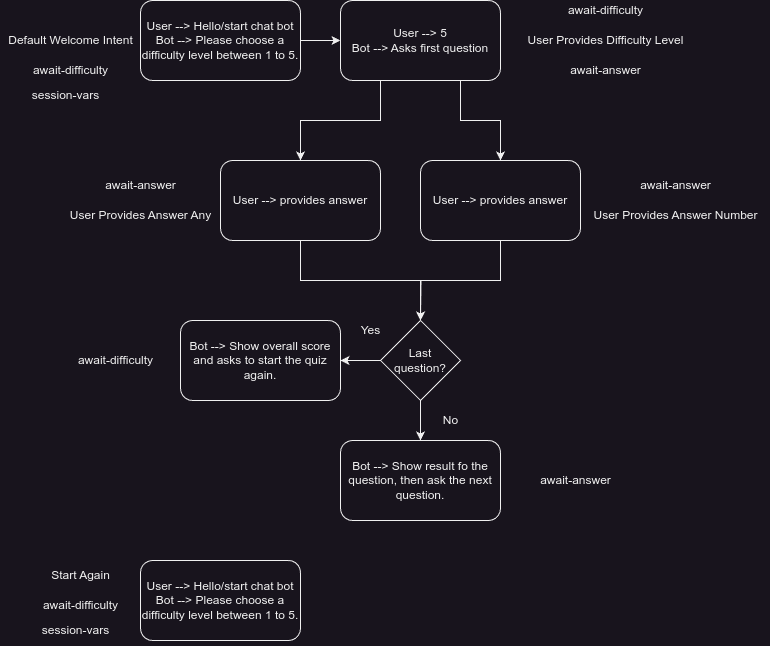

The diagram above was exported from draw.io. Its source (the exported page's mxGraphModel, read from the mxfile embedded in the PNG):
<mxGraphModel dx="1434" dy="875" grid="1" gridSize="10" guides="1" tooltips="1" connect="1" arrows="1" fold="1" page="1" pageScale="1" pageWidth="850" pageHeight="1100" math="0" shadow="0">
  <root>
    <mxCell id="0" />
    <mxCell id="1" parent="0" />
    <mxCell id="uNyQ5amhPeRQrQ_mj1AJ-4" value="" style="edgeStyle=orthogonalEdgeStyle;rounded=0;orthogonalLoop=1;jettySize=auto;html=1;" parent="1" source="uNyQ5amhPeRQrQ_mj1AJ-1" target="uNyQ5amhPeRQrQ_mj1AJ-3" edge="1">
      <mxGeometry relative="1" as="geometry" />
    </mxCell>
    <mxCell id="uNyQ5amhPeRQrQ_mj1AJ-1" value="User --&amp;gt; Hello/start chat bot&lt;br&gt;Bot --&amp;gt; Please choose a difficulty level between 1 to 5." style="rounded=1;whiteSpace=wrap;html=1;" parent="1" vertex="1">
      <mxGeometry x="200" y="40" width="160" height="80" as="geometry" />
    </mxCell>
    <mxCell id="uNyQ5amhPeRQrQ_mj1AJ-2" value="Default Welcome Intent" style="text;html=1;align=center;verticalAlign=middle;resizable=0;points=[];autosize=1;strokeColor=none;" parent="1" vertex="1">
      <mxGeometry x="60" y="70" width="140" height="20" as="geometry" />
    </mxCell>
    <mxCell id="n3aJN0n7OioceX2jGrwA-8" style="edgeStyle=orthogonalEdgeStyle;rounded=0;orthogonalLoop=1;jettySize=auto;html=1;exitX=0.25;exitY=1;exitDx=0;exitDy=0;entryX=0.5;entryY=0;entryDx=0;entryDy=0;" parent="1" source="uNyQ5amhPeRQrQ_mj1AJ-3" target="cIwUF0Na8Lkd5ma0jhoa-6" edge="1">
      <mxGeometry relative="1" as="geometry" />
    </mxCell>
    <mxCell id="n3aJN0n7OioceX2jGrwA-9" style="edgeStyle=orthogonalEdgeStyle;rounded=0;orthogonalLoop=1;jettySize=auto;html=1;exitX=0.75;exitY=1;exitDx=0;exitDy=0;entryX=0.5;entryY=0;entryDx=0;entryDy=0;" parent="1" source="uNyQ5amhPeRQrQ_mj1AJ-3" target="n3aJN0n7OioceX2jGrwA-7" edge="1">
      <mxGeometry relative="1" as="geometry" />
    </mxCell>
    <mxCell id="uNyQ5amhPeRQrQ_mj1AJ-3" value="User --&amp;gt; 5&lt;br&gt;Bot --&amp;gt; Asks first question" style="rounded=1;whiteSpace=wrap;html=1;" parent="1" vertex="1">
      <mxGeometry x="400" y="40" width="160" height="80" as="geometry" />
    </mxCell>
    <mxCell id="uNyQ5amhPeRQrQ_mj1AJ-5" value="Bot --&amp;gt; Show overall score and asks to start the quiz again." style="rounded=1;whiteSpace=wrap;html=1;" parent="1" vertex="1">
      <mxGeometry x="240" y="360" width="160" height="80" as="geometry" />
    </mxCell>
    <mxCell id="uNyQ5amhPeRQrQ_mj1AJ-12" value="await-difficulty" style="text;html=1;align=center;verticalAlign=middle;resizable=0;points=[];autosize=1;strokeColor=none;" parent="1" vertex="1">
      <mxGeometry x="85" y="100" width="90" height="20" as="geometry" />
    </mxCell>
    <mxCell id="uNyQ5amhPeRQrQ_mj1AJ-13" value="User Provides Difficulty Level" style="text;html=1;align=center;verticalAlign=middle;resizable=0;points=[];autosize=1;strokeColor=none;" parent="1" vertex="1">
      <mxGeometry x="580" y="70" width="170" height="20" as="geometry" />
    </mxCell>
    <mxCell id="uNyQ5amhPeRQrQ_mj1AJ-14" value="await-answer" style="text;html=1;align=center;verticalAlign=middle;resizable=0;points=[];autosize=1;strokeColor=none;" parent="1" vertex="1">
      <mxGeometry x="620" y="100" width="90" height="20" as="geometry" />
    </mxCell>
    <mxCell id="uNyQ5amhPeRQrQ_mj1AJ-15" value="await-difficulty" style="text;html=1;align=center;verticalAlign=middle;resizable=0;points=[];autosize=1;strokeColor=none;" parent="1" vertex="1">
      <mxGeometry x="620" y="40" width="90" height="20" as="geometry" />
    </mxCell>
    <mxCell id="uNyQ5amhPeRQrQ_mj1AJ-16" value="User Provides Answer Any" style="text;html=1;align=center;verticalAlign=middle;resizable=0;points=[];autosize=1;strokeColor=none;" parent="1" vertex="1">
      <mxGeometry x="120" y="240" width="160" height="30" as="geometry" />
    </mxCell>
    <mxCell id="uNyQ5amhPeRQrQ_mj1AJ-18" value="await-answer" style="text;html=1;align=center;verticalAlign=middle;resizable=0;points=[];autosize=1;strokeColor=none;" parent="1" vertex="1">
      <mxGeometry x="155" y="215" width="90" height="20" as="geometry" />
    </mxCell>
    <mxCell id="uNyQ5amhPeRQrQ_mj1AJ-20" value="session-vars" style="text;html=1;align=center;verticalAlign=middle;resizable=0;points=[];autosize=1;strokeColor=none;" parent="1" vertex="1">
      <mxGeometry x="80" y="120" width="90" height="30" as="geometry" />
    </mxCell>
    <mxCell id="cIwUF0Na8Lkd5ma0jhoa-1" value="" style="edgeStyle=orthogonalEdgeStyle;rounded=0;orthogonalLoop=1;jettySize=auto;html=1;" parent="1" source="jdm8LFf4h_RARd5lA1E1-1" target="uNyQ5amhPeRQrQ_mj1AJ-5" edge="1">
      <mxGeometry relative="1" as="geometry" />
    </mxCell>
    <mxCell id="cIwUF0Na8Lkd5ma0jhoa-4" value="" style="edgeStyle=orthogonalEdgeStyle;rounded=0;orthogonalLoop=1;jettySize=auto;html=1;" parent="1" source="jdm8LFf4h_RARd5lA1E1-1" target="cIwUF0Na8Lkd5ma0jhoa-3" edge="1">
      <mxGeometry relative="1" as="geometry" />
    </mxCell>
    <mxCell id="jdm8LFf4h_RARd5lA1E1-1" value="Last&lt;br&gt;question?" style="rhombus;whiteSpace=wrap;html=1;" parent="1" vertex="1">
      <mxGeometry x="440" y="360" width="80" height="80" as="geometry" />
    </mxCell>
    <mxCell id="cIwUF0Na8Lkd5ma0jhoa-2" value="Yes" style="text;html=1;align=center;verticalAlign=middle;resizable=0;points=[];autosize=1;strokeColor=none;fillColor=none;" parent="1" vertex="1">
      <mxGeometry x="410" y="355" width="40" height="30" as="geometry" />
    </mxCell>
    <mxCell id="cIwUF0Na8Lkd5ma0jhoa-3" value="Bot --&amp;gt; Show result fo the question, then ask the next question." style="rounded=1;whiteSpace=wrap;html=1;" parent="1" vertex="1">
      <mxGeometry x="400" y="480" width="160" height="80" as="geometry" />
    </mxCell>
    <mxCell id="cIwUF0Na8Lkd5ma0jhoa-5" value="No" style="text;html=1;align=center;verticalAlign=middle;resizable=0;points=[];autosize=1;strokeColor=none;fillColor=none;" parent="1" vertex="1">
      <mxGeometry x="490" y="445" width="40" height="30" as="geometry" />
    </mxCell>
    <mxCell id="n3aJN0n7OioceX2jGrwA-10" style="edgeStyle=orthogonalEdgeStyle;rounded=0;orthogonalLoop=1;jettySize=auto;html=1;" parent="1" source="cIwUF0Na8Lkd5ma0jhoa-6" target="jdm8LFf4h_RARd5lA1E1-1" edge="1">
      <mxGeometry relative="1" as="geometry" />
    </mxCell>
    <mxCell id="cIwUF0Na8Lkd5ma0jhoa-6" value="User --&amp;gt; provides answer" style="rounded=1;whiteSpace=wrap;html=1;" parent="1" vertex="1">
      <mxGeometry x="280" y="200" width="160" height="80" as="geometry" />
    </mxCell>
    <mxCell id="cIwUF0Na8Lkd5ma0jhoa-9" value="await-difficulty" style="text;html=1;align=center;verticalAlign=middle;resizable=0;points=[];autosize=1;strokeColor=none;" parent="1" vertex="1">
      <mxGeometry x="130" y="390" width="90" height="20" as="geometry" />
    </mxCell>
    <mxCell id="cIwUF0Na8Lkd5ma0jhoa-10" value="await-answer" style="text;html=1;align=center;verticalAlign=middle;resizable=0;points=[];autosize=1;strokeColor=none;" parent="1" vertex="1">
      <mxGeometry x="590" y="510" width="90" height="20" as="geometry" />
    </mxCell>
    <mxCell id="n3aJN0n7OioceX2jGrwA-1" value="User --&amp;gt; Hello/start chat bot&lt;br&gt;Bot --&amp;gt; Please choose a difficulty level between 1 to 5." style="rounded=1;whiteSpace=wrap;html=1;" parent="1" vertex="1">
      <mxGeometry x="200" y="600" width="160" height="80" as="geometry" />
    </mxCell>
    <mxCell id="n3aJN0n7OioceX2jGrwA-2" value="Start Again" style="text;html=1;align=center;verticalAlign=middle;resizable=0;points=[];autosize=1;strokeColor=none;" parent="1" vertex="1">
      <mxGeometry x="100" y="600" width="80" height="30" as="geometry" />
    </mxCell>
    <mxCell id="n3aJN0n7OioceX2jGrwA-3" value="await-difficulty" style="text;html=1;align=center;verticalAlign=middle;resizable=0;points=[];autosize=1;strokeColor=none;" parent="1" vertex="1">
      <mxGeometry x="95" y="635" width="90" height="20" as="geometry" />
    </mxCell>
    <mxCell id="n3aJN0n7OioceX2jGrwA-4" value="session-vars" style="text;html=1;align=center;verticalAlign=middle;resizable=0;points=[];autosize=1;strokeColor=none;" parent="1" vertex="1">
      <mxGeometry x="90" y="655" width="90" height="30" as="geometry" />
    </mxCell>
    <mxCell id="n3aJN0n7OioceX2jGrwA-5" value="User Provides Answer Number" style="text;html=1;align=center;verticalAlign=middle;resizable=0;points=[];autosize=1;strokeColor=none;" parent="1" vertex="1">
      <mxGeometry x="640" y="240" width="190" height="30" as="geometry" />
    </mxCell>
    <mxCell id="n3aJN0n7OioceX2jGrwA-6" value="await-answer" style="text;html=1;align=center;verticalAlign=middle;resizable=0;points=[];autosize=1;strokeColor=none;" parent="1" vertex="1">
      <mxGeometry x="690" y="215" width="90" height="20" as="geometry" />
    </mxCell>
    <mxCell id="n3aJN0n7OioceX2jGrwA-11" style="edgeStyle=orthogonalEdgeStyle;rounded=0;orthogonalLoop=1;jettySize=auto;html=1;" parent="1" source="n3aJN0n7OioceX2jGrwA-7" edge="1">
      <mxGeometry relative="1" as="geometry">
        <mxPoint x="480" y="360" as="targetPoint" />
      </mxGeometry>
    </mxCell>
    <mxCell id="n3aJN0n7OioceX2jGrwA-7" value="User --&amp;gt; provides answer" style="rounded=1;whiteSpace=wrap;html=1;" parent="1" vertex="1">
      <mxGeometry x="480" y="200" width="160" height="80" as="geometry" />
    </mxCell>
  </root>
</mxGraphModel>